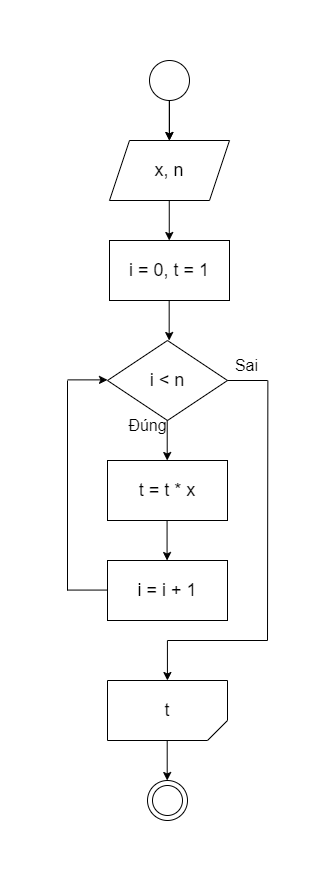

The diagram above was exported from draw.io. Its source (the exported page's mxGraphModel, read from the mxfile embedded in the PNG):
<mxGraphModel dx="1235" dy="628" grid="1" gridSize="10" guides="1" tooltips="1" connect="1" arrows="1" fold="1" page="1" pageScale="1" pageWidth="827" pageHeight="1169" math="0" shadow="0">
  <root>
    <mxCell id="0" />
    <mxCell id="1" parent="0" />
    <mxCell id="md_hEC9lvGqwlU5XeiMO-130" value="" style="edgeStyle=orthogonalEdgeStyle;rounded=0;orthogonalLoop=1;jettySize=auto;html=1;" parent="1" source="md_hEC9lvGqwlU5XeiMO-1" target="md_hEC9lvGqwlU5XeiMO-2" edge="1">
      <mxGeometry relative="1" as="geometry" />
    </mxCell>
    <mxCell id="md_hEC9lvGqwlU5XeiMO-1" value="" style="ellipse;whiteSpace=wrap;html=1;aspect=fixed;" parent="1" vertex="1">
      <mxGeometry x="240" y="50" width="40" height="40" as="geometry" />
    </mxCell>
    <mxCell id="md_hEC9lvGqwlU5XeiMO-2" value="&lt;font style=&quot;font-size: 18px;&quot;&gt;x, n&lt;/font&gt;" style="shape=parallelogram;perimeter=parallelogramPerimeter;whiteSpace=wrap;html=1;fixedSize=1;" parent="1" vertex="1">
      <mxGeometry x="200" y="130" width="120" height="60" as="geometry" />
    </mxCell>
    <mxCell id="md_hEC9lvGqwlU5XeiMO-3" value="" style="endArrow=classic;html=1;rounded=0;" parent="1" edge="1">
      <mxGeometry width="50" height="50" relative="1" as="geometry">
        <mxPoint x="259.76" y="90" as="sourcePoint" />
        <mxPoint x="259.76" y="130" as="targetPoint" />
      </mxGeometry>
    </mxCell>
    <mxCell id="md_hEC9lvGqwlU5XeiMO-24" value="&lt;span style=&quot;font-size: 18px;&quot;&gt;i &amp;lt; n&lt;/span&gt;" style="rhombus;whiteSpace=wrap;html=1;" parent="1" vertex="1">
      <mxGeometry x="198" y="330" width="120" height="80" as="geometry" />
    </mxCell>
    <mxCell id="md_hEC9lvGqwlU5XeiMO-26" value="" style="endArrow=classic;html=1;rounded=0;" parent="1" edge="1">
      <mxGeometry width="50" height="50" relative="1" as="geometry">
        <mxPoint x="257.71" y="410" as="sourcePoint" />
        <mxPoint x="257.71" y="450" as="targetPoint" />
      </mxGeometry>
    </mxCell>
    <mxCell id="md_hEC9lvGqwlU5XeiMO-27" value="&lt;font size=&quot;3&quot;&gt;Sai&lt;/font&gt;" style="text;html=1;align=center;verticalAlign=middle;resizable=0;points=[];autosize=1;strokeColor=none;fillColor=none;" parent="1" vertex="1">
      <mxGeometry x="312" y="340" width="50" height="30" as="geometry" />
    </mxCell>
    <mxCell id="md_hEC9lvGqwlU5XeiMO-28" value="&lt;font size=&quot;3&quot;&gt;Đúng&lt;br&gt;&lt;/font&gt;" style="text;html=1;align=center;verticalAlign=middle;resizable=0;points=[];autosize=1;strokeColor=none;fillColor=none;" parent="1" vertex="1">
      <mxGeometry x="208" y="400" width="60" height="30" as="geometry" />
    </mxCell>
    <mxCell id="md_hEC9lvGqwlU5XeiMO-60" value="" style="ellipse;whiteSpace=wrap;html=1;aspect=fixed;" parent="1" vertex="1">
      <mxGeometry x="238" y="770" width="40" height="40" as="geometry" />
    </mxCell>
    <mxCell id="md_hEC9lvGqwlU5XeiMO-61" value="" style="ellipse;whiteSpace=wrap;html=1;aspect=fixed;" parent="1" vertex="1">
      <mxGeometry x="243" y="775" width="30" height="30" as="geometry" />
    </mxCell>
    <mxCell id="md_hEC9lvGqwlU5XeiMO-116" value="&lt;font style=&quot;font-size: 18px;&quot;&gt;t&lt;br&gt;&lt;/font&gt;" style="shape=card;whiteSpace=wrap;html=1;flipH=1;flipV=1;size=20;" parent="1" vertex="1">
      <mxGeometry x="198" y="670" width="120" height="60" as="geometry" />
    </mxCell>
    <mxCell id="md_hEC9lvGqwlU5XeiMO-125" value="" style="endArrow=none;html=1;rounded=0;" parent="1" edge="1">
      <mxGeometry width="50" height="50" relative="1" as="geometry">
        <mxPoint x="158" y="579.5700000000002" as="sourcePoint" />
        <mxPoint x="198" y="579.5700000000002" as="targetPoint" />
      </mxGeometry>
    </mxCell>
    <mxCell id="md_hEC9lvGqwlU5XeiMO-126" value="" style="endArrow=none;html=1;rounded=0;" parent="1" edge="1">
      <mxGeometry width="50" height="50" relative="1" as="geometry">
        <mxPoint x="158" y="370" as="sourcePoint" />
        <mxPoint x="158" y="580" as="targetPoint" />
      </mxGeometry>
    </mxCell>
    <mxCell id="md_hEC9lvGqwlU5XeiMO-129" value="&lt;font style=&quot;font-size: 18px;&quot;&gt;i = 0, t = 1&lt;/font&gt;" style="rounded=0;whiteSpace=wrap;html=1;" parent="1" vertex="1">
      <mxGeometry x="200" y="230" width="120" height="60" as="geometry" />
    </mxCell>
    <mxCell id="md_hEC9lvGqwlU5XeiMO-131" value="" style="endArrow=classic;html=1;rounded=0;" parent="1" edge="1">
      <mxGeometry width="50" height="50" relative="1" as="geometry">
        <mxPoint x="259.76" y="190" as="sourcePoint" />
        <mxPoint x="259.76" y="230" as="targetPoint" />
      </mxGeometry>
    </mxCell>
    <mxCell id="md_hEC9lvGqwlU5XeiMO-134" value="" style="endArrow=classic;html=1;rounded=0;" parent="1" edge="1">
      <mxGeometry width="50" height="50" relative="1" as="geometry">
        <mxPoint x="259.67999999999995" y="290" as="sourcePoint" />
        <mxPoint x="259.67999999999995" y="330" as="targetPoint" />
      </mxGeometry>
    </mxCell>
    <mxCell id="md_hEC9lvGqwlU5XeiMO-138" value="&lt;font style=&quot;font-size: 18px;&quot;&gt;t = t * x&lt;/font&gt;" style="rounded=0;whiteSpace=wrap;html=1;" parent="1" vertex="1">
      <mxGeometry x="198" y="450" width="120" height="60" as="geometry" />
    </mxCell>
    <mxCell id="md_hEC9lvGqwlU5XeiMO-139" value="" style="endArrow=classic;html=1;rounded=0;" parent="1" edge="1">
      <mxGeometry width="50" height="50" relative="1" as="geometry">
        <mxPoint x="158" y="369.38" as="sourcePoint" />
        <mxPoint x="198" y="369.38" as="targetPoint" />
      </mxGeometry>
    </mxCell>
    <mxCell id="md_hEC9lvGqwlU5XeiMO-140" value="" style="endArrow=none;html=1;rounded=0;" parent="1" edge="1">
      <mxGeometry width="50" height="50" relative="1" as="geometry">
        <mxPoint x="358" y="630" as="sourcePoint" />
        <mxPoint x="358.37" y="370" as="targetPoint" />
      </mxGeometry>
    </mxCell>
    <mxCell id="md_hEC9lvGqwlU5XeiMO-141" value="" style="endArrow=none;html=1;rounded=0;" parent="1" edge="1">
      <mxGeometry width="50" height="50" relative="1" as="geometry">
        <mxPoint x="258" y="630" as="sourcePoint" />
        <mxPoint x="358" y="630" as="targetPoint" />
      </mxGeometry>
    </mxCell>
    <mxCell id="md_hEC9lvGqwlU5XeiMO-143" value="" style="endArrow=none;html=1;rounded=0;" parent="1" edge="1">
      <mxGeometry width="50" height="50" relative="1" as="geometry">
        <mxPoint x="318" y="370" as="sourcePoint" />
        <mxPoint x="358" y="370" as="targetPoint" />
      </mxGeometry>
    </mxCell>
    <mxCell id="md_hEC9lvGqwlU5XeiMO-144" value="" style="endArrow=classic;html=1;rounded=0;" parent="1" edge="1">
      <mxGeometry width="50" height="50" relative="1" as="geometry">
        <mxPoint x="257.92" y="630" as="sourcePoint" />
        <mxPoint x="257.92" y="670" as="targetPoint" />
      </mxGeometry>
    </mxCell>
    <mxCell id="md_hEC9lvGqwlU5XeiMO-145" value="" style="endArrow=classic;html=1;rounded=0;" parent="1" edge="1">
      <mxGeometry width="50" height="50" relative="1" as="geometry">
        <mxPoint x="257.7" y="730" as="sourcePoint" />
        <mxPoint x="257.7" y="770" as="targetPoint" />
      </mxGeometry>
    </mxCell>
    <mxCell id="md_hEC9lvGqwlU5XeiMO-146" value="" style="endArrow=classic;html=1;rounded=0;" parent="1" edge="1">
      <mxGeometry width="50" height="50" relative="1" as="geometry">
        <mxPoint x="257.57" y="510" as="sourcePoint" />
        <mxPoint x="257.57" y="550" as="targetPoint" />
      </mxGeometry>
    </mxCell>
    <mxCell id="md_hEC9lvGqwlU5XeiMO-147" value="&lt;font style=&quot;font-size: 18px;&quot;&gt;i = i + 1&lt;/font&gt;" style="rounded=0;whiteSpace=wrap;html=1;" parent="1" vertex="1">
      <mxGeometry x="198" y="550" width="120" height="60" as="geometry" />
    </mxCell>
  </root>
</mxGraphModel>